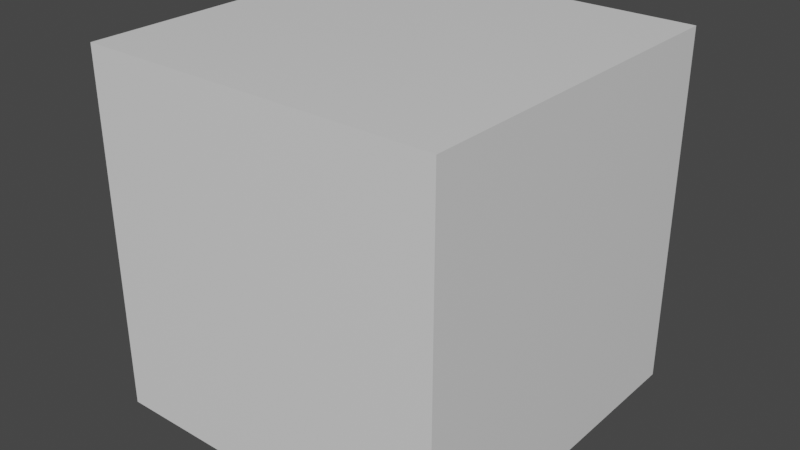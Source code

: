 # Source: Cube.blend  (saved by Blender 2.90.8; exported with 4.5.12 LTS)
import bpy
from mathutils import Matrix  # noqa: F401  (used for matrix-valued properties, if any)

bpy.ops.wm.read_factory_settings(use_empty=True)
scene = bpy.context.scene
scene.name = 'Scene'

# ---- collections
col_chassis = bpy.data.collections.new('Chassis'); scene.collection.children.link(col_chassis)

# ---- materials (node trees are filled in below, after node groups)
mat_material = bpy.data.materials.new('Material')
mat_material.alpha_threshold = 0.0
mat_material.use_transparent_shadow = False
mat_material.line_color = (0.0, 0.0, 0.0, 1.0)

# ---- material node trees
mat_material.use_nodes = True; mat_material.node_tree.nodes.clear()
_N = mat_material.node_tree.nodes; _L = mat_material.node_tree.links
n0 = _N.new('ShaderNodeOutputMaterial'); n0.name = 'Material Output'; n0.location = (300, 300)
n1 = _N.new('ShaderNodeBsdfPrincipled'); n1.name = 'Principled BSDF'; n1.location = (10, 300)
n1.distribution = 'GGX'
n1.subsurface_method = 'BURLEY'
n1.inputs[2].default_value = 0.4
n1.inputs[3].default_value = 1.45
n1.inputs[27].default_value = (0.0, 0.0, 0.0, 1.0)
n1.inputs[28].default_value = 1.0
_L.new(n1.outputs[0], n0.inputs[0])
n0.is_active_output = True

# ---- world
world_world = bpy.data.worlds.new('World'); scene.world = world_world
world_world.use_nodes = True; world_world.node_tree.nodes.clear()
_N = world_world.node_tree.nodes; _L = world_world.node_tree.links
n0 = _N.new('ShaderNodeOutputWorld'); n0.name = 'World Output'; n0.location = (300, 300)
n1 = _N.new('ShaderNodeBackground'); n1.name = 'Background'; n1.location = (10, 300)
n1.inputs[0].default_value = (0.05088, 0.05088, 0.05088, 1.0)
_L.new(n1.outputs[0], n0.inputs[0])
n0.is_active_output = True
world_world.color = (0.05088, 0.05088, 0.05088)
world_world.use_sun_shadow = False
world_world.sun_shadow_jitter_overblur = 0.0

# ---- meshes
me_cube = bpy.data.meshes.new('Cube')
me_cube.from_pydata([(1.0, 1.0, 1.0), (1.0, 1.0, -1.0), (1.0, -1.0, 1.0), (1.0, -1.0, -1.0), (-1.0, 1.0, 1.0), (-1.0, 1.0, -1.0), (-1.0, -1.0, 1.0), (-1.0, -1.0, -1.0)], [], [(0, 4, 6, 2), (3, 2, 6, 7), (7, 6, 4, 5), (5, 1, 3, 7), (1, 0, 2, 3), (5, 4, 0, 1)])
_uv = me_cube.uv_layers.new(name='UVMap')
_uv.uv.foreach_set('vector', [0.625, 0.5, 0.875, 0.5, 0.875, 0.75, 0.625, 0.75, 0.375, 0.75, 0.625, 0.75, 0.625, 1.0, 0.375, 1.0, 0.375, 0.0, 0.625, 0.0, 0.625, 0.25, 0.375, 0.25, 0.125, 0.5, 0.375, 0.5, 0.375, 0.75, 0.125, 0.75, 0.375, 0.5, 0.625, 0.5, 0.625, 0.75, 0.375, 0.75, 0.375, 0.25, 0.625, 0.25, 0.625, 0.5, 0.375, 0.5])
me_cube.materials.append(mat_material)
me_cube.use_remesh_preserve_volume = False
me_cube.use_remesh_preserve_attributes = False
me_cube.use_mirror_vertex_groups = False
me_cube.update()

# ---- objects
ob_cube = bpy.data.objects.new('Cube', me_cube)

# ---- transforms, parenting, visibility, modifiers, constraints
ob_cube.location = (0.0, 0.0, 0.0)
ob_cube.lock_rotations_4d = False
ob_cube.empty_display_type = 'ARROWS'
ob_cube.lineart.crease_threshold = 0.0

# ---- collection membership
col_chassis.objects.link(ob_cube)

# ---- scene / render settings (as saved in the file)
scene.frame_start = 1; scene.frame_end = 250; scene.frame_set(1)
scene.render.engine = 'BLENDER_EEVEE_NEXT'
scene.cycles.use_denoising = False
scene.cycles.samples = 128
scene.cycles.sampling_pattern = 'TABULATED_SOBOL'
scene.cycles.use_adaptive_sampling = False
scene.cycles.use_light_tree = False
scene.view_settings.view_transform = 'Filmic'
bpy.context.view_layer.update()

# ---- added for rendering (the .blend has no active camera and no usable light): camera, sun
cam_auto = bpy.data.cameras.new('AutoCamera')
cam_auto.lens = 50.0
cam_auto.sensor_width = 36.0
cam_auto.clip_end = 1000.0
ob_auto_camera = bpy.data.objects.new('AutoCamera', cam_auto)
scene.collection.objects.link(ob_auto_camera)
ob_auto_camera.location = (3.20507, -3.84609, 2.56406)
ob_auto_camera.rotation_euler = (1.09748, -7.21219e-08, 0.694738)
scene.camera = ob_auto_camera
light_auto_sun = bpy.data.lights.new('AutoSun', 'SUN')
light_auto_sun.energy = 3.0
light_auto_sun.angle = 0.0523599
ob_auto_sun = bpy.data.objects.new('AutoSun', light_auto_sun)
scene.collection.objects.link(ob_auto_sun)
ob_auto_sun.rotation_euler = (0.872665, 0.174533, 0.523599)
bpy.context.view_layer.update()
